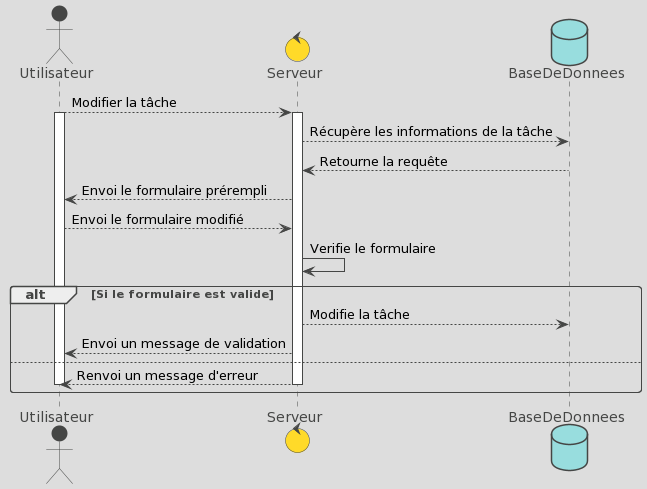

The diagram above was rendered by PlantUML. Its source (embedded in the PNG):
@startuml
!theme toy
actor Utilisateur
control Serveur
database BaseDeDonnees

Utilisateur --> Serveur : Modifier la tâche
Activate Utilisateur
Activate Serveur

Serveur --> BaseDeDonnees : Récupère les informations de la tâche 

BaseDeDonnees --> Serveur : Retourne la requête

Serveur --> Utilisateur : Envoi le formulaire prérempli

Utilisateur --> Serveur : Envoi le formulaire modifié

Serveur -> Serveur : Verifie le formulaire

alt Si le formulaire est valide
  Serveur --> BaseDeDonnees : Modifie la tâche

  Serveur --> Utilisateur : Envoi un message de validation
else
  Serveur --> Utilisateur : Renvoi un message d'erreur
  Deactivate Utilisateur
  Deactivate Serveur
end
@enduml